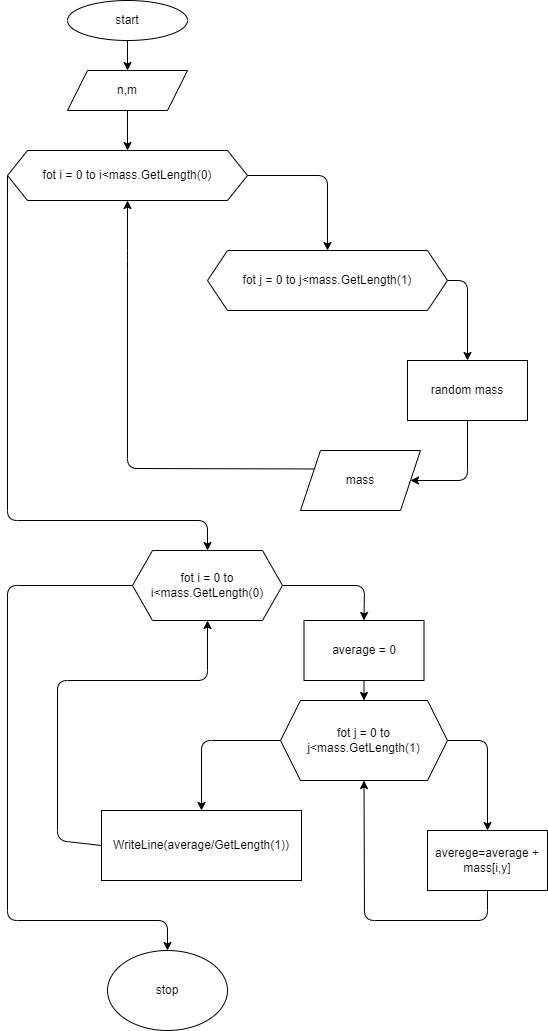

The diagram above was exported from draw.io. Its source (the exported page's mxGraphModel, read from the mxfile embedded in the PNG):
<mxGraphModel dx="1410" dy="445" grid="1" gridSize="10" guides="1" tooltips="1" connect="1" arrows="1" fold="1" page="1" pageScale="1" pageWidth="827" pageHeight="1169" math="0" shadow="0">
  <root>
    <mxCell id="0" />
    <mxCell id="1" parent="0" />
    <mxCell id="4" value="" style="edgeStyle=none;html=1;" parent="1" source="2" target="13" edge="1">
      <mxGeometry relative="1" as="geometry">
        <mxPoint x="240" y="120" as="targetPoint" />
      </mxGeometry>
    </mxCell>
    <mxCell id="2" value="start" style="ellipse;whiteSpace=wrap;html=1;" parent="1" vertex="1">
      <mxGeometry x="180" y="40" width="120" height="40" as="geometry" />
    </mxCell>
    <mxCell id="79" value="" style="edgeStyle=none;html=1;" parent="1" source="13" edge="1">
      <mxGeometry relative="1" as="geometry">
        <mxPoint x="240" y="190" as="targetPoint" />
      </mxGeometry>
    </mxCell>
    <mxCell id="13" value="n,m" style="shape=parallelogram;perimeter=parallelogramPerimeter;whiteSpace=wrap;html=1;fixedSize=1;" parent="1" vertex="1">
      <mxGeometry x="180" y="110" width="120" height="40" as="geometry" />
    </mxCell>
    <mxCell id="85" style="edgeStyle=none;html=1;exitX=1;exitY=0.5;exitDx=0;exitDy=0;entryX=0.5;entryY=0;entryDx=0;entryDy=0;" parent="1" source="82" target="83" edge="1">
      <mxGeometry relative="1" as="geometry">
        <Array as="points">
          <mxPoint x="440" y="215" />
        </Array>
      </mxGeometry>
    </mxCell>
    <mxCell id="91" style="edgeStyle=none;html=1;exitX=0;exitY=0.5;exitDx=0;exitDy=0;" parent="1" source="82" edge="1">
      <mxGeometry relative="1" as="geometry">
        <mxPoint x="320" y="590" as="targetPoint" />
        <Array as="points">
          <mxPoint x="120" y="560" />
          <mxPoint x="320" y="560" />
        </Array>
      </mxGeometry>
    </mxCell>
    <mxCell id="82" value="fot i = 0 to i&amp;lt;mass.GetLength(0)" style="shape=hexagon;perimeter=hexagonPerimeter2;whiteSpace=wrap;html=1;fixedSize=1;" parent="1" vertex="1">
      <mxGeometry x="120" y="190" width="240" height="50" as="geometry" />
    </mxCell>
    <mxCell id="87" value="" style="edgeStyle=none;html=1;exitX=1;exitY=0.5;exitDx=0;exitDy=0;entryX=0.5;entryY=0;entryDx=0;entryDy=0;" parent="1" source="83" target="86" edge="1">
      <mxGeometry relative="1" as="geometry">
        <mxPoint x="610" y="380" as="targetPoint" />
        <Array as="points">
          <mxPoint x="580" y="320" />
        </Array>
      </mxGeometry>
    </mxCell>
    <mxCell id="83" value="&lt;span&gt;fot j = 0 to j&amp;lt;mass.GetLength(1)&lt;/span&gt;" style="shape=hexagon;perimeter=hexagonPerimeter2;whiteSpace=wrap;html=1;fixedSize=1;" parent="1" vertex="1">
      <mxGeometry x="320" y="290" width="240" height="60" as="geometry" />
    </mxCell>
    <mxCell id="89" style="edgeStyle=none;html=1;exitX=0.5;exitY=1;exitDx=0;exitDy=0;entryX=1;entryY=0.5;entryDx=0;entryDy=0;" parent="1" source="86" target="88" edge="1">
      <mxGeometry relative="1" as="geometry">
        <Array as="points">
          <mxPoint x="580" y="520" />
        </Array>
      </mxGeometry>
    </mxCell>
    <mxCell id="86" value="random mass" style="whiteSpace=wrap;html=1;" parent="1" vertex="1">
      <mxGeometry x="520" y="400" width="120" height="60" as="geometry" />
    </mxCell>
    <mxCell id="90" style="edgeStyle=none;html=1;exitX=0;exitY=0.25;exitDx=0;exitDy=0;entryX=0.5;entryY=1;entryDx=0;entryDy=0;" parent="1" source="88" target="82" edge="1">
      <mxGeometry relative="1" as="geometry">
        <Array as="points">
          <mxPoint x="240" y="508" />
          <mxPoint x="240" y="300" />
        </Array>
      </mxGeometry>
    </mxCell>
    <mxCell id="88" value="mass" style="shape=parallelogram;perimeter=parallelogramPerimeter;whiteSpace=wrap;html=1;fixedSize=1;" parent="1" vertex="1">
      <mxGeometry x="413" y="490" width="120" height="60" as="geometry" />
    </mxCell>
    <mxCell id="92" value="stop" style="ellipse;whiteSpace=wrap;html=1;" parent="1" vertex="1">
      <mxGeometry x="220" y="990" width="120" height="80" as="geometry" />
    </mxCell>
    <mxCell id="98" style="edgeStyle=none;html=1;exitX=1;exitY=0.5;exitDx=0;exitDy=0;entryX=0.5;entryY=0;entryDx=0;entryDy=0;" edge="1" parent="1" source="94" target="97">
      <mxGeometry relative="1" as="geometry">
        <Array as="points">
          <mxPoint x="477" y="625" />
        </Array>
      </mxGeometry>
    </mxCell>
    <mxCell id="106" style="edgeStyle=none;html=1;exitX=0;exitY=0.5;exitDx=0;exitDy=0;entryX=0.5;entryY=0;entryDx=0;entryDy=0;" edge="1" parent="1" source="94" target="92">
      <mxGeometry relative="1" as="geometry">
        <mxPoint x="100" y="980" as="targetPoint" />
        <Array as="points">
          <mxPoint x="120" y="625" />
          <mxPoint x="120" y="960" />
          <mxPoint x="280" y="960" />
        </Array>
      </mxGeometry>
    </mxCell>
    <mxCell id="94" value="&lt;span&gt;fot i = 0 to i&amp;lt;mass.GetLength(0)&lt;/span&gt;" style="shape=hexagon;perimeter=hexagonPerimeter2;whiteSpace=wrap;html=1;fixedSize=1;" vertex="1" parent="1">
      <mxGeometry x="245" y="590" width="150" height="70" as="geometry" />
    </mxCell>
    <mxCell id="101" value="" style="edgeStyle=none;html=1;exitX=1;exitY=0.5;exitDx=0;exitDy=0;entryX=0.5;entryY=0;entryDx=0;entryDy=0;" edge="1" parent="1" source="95" target="100">
      <mxGeometry relative="1" as="geometry">
        <Array as="points">
          <mxPoint x="600" y="780" />
        </Array>
      </mxGeometry>
    </mxCell>
    <mxCell id="104" value="" style="edgeStyle=none;html=1;entryX=0.5;entryY=0;entryDx=0;entryDy=0;exitX=0;exitY=0.5;exitDx=0;exitDy=0;" edge="1" parent="1" source="95" target="103">
      <mxGeometry relative="1" as="geometry">
        <Array as="points">
          <mxPoint x="314" y="780" />
        </Array>
      </mxGeometry>
    </mxCell>
    <mxCell id="95" value="&lt;span&gt;fot j = 0 to j&amp;lt;mass.GetLength(1)&lt;/span&gt;" style="shape=hexagon;perimeter=hexagonPerimeter2;whiteSpace=wrap;html=1;fixedSize=1;" vertex="1" parent="1">
      <mxGeometry x="393" y="740" width="167" height="80" as="geometry" />
    </mxCell>
    <mxCell id="99" style="edgeStyle=none;html=1;exitX=0.5;exitY=1;exitDx=0;exitDy=0;entryX=0.5;entryY=0;entryDx=0;entryDy=0;" edge="1" parent="1" source="97" target="95">
      <mxGeometry relative="1" as="geometry" />
    </mxCell>
    <mxCell id="97" value="average = 0" style="rounded=0;whiteSpace=wrap;html=1;" vertex="1" parent="1">
      <mxGeometry x="416.5" y="660" width="120" height="60" as="geometry" />
    </mxCell>
    <mxCell id="102" style="edgeStyle=none;html=1;exitX=0.5;exitY=1;exitDx=0;exitDy=0;entryX=0.5;entryY=1;entryDx=0;entryDy=0;" edge="1" parent="1" source="100" target="95">
      <mxGeometry relative="1" as="geometry">
        <Array as="points">
          <mxPoint x="600" y="960" />
          <mxPoint x="477" y="960" />
        </Array>
      </mxGeometry>
    </mxCell>
    <mxCell id="100" value="averege=average + mass[i,y]" style="whiteSpace=wrap;html=1;" vertex="1" parent="1">
      <mxGeometry x="540" y="870" width="120" height="60" as="geometry" />
    </mxCell>
    <mxCell id="105" style="edgeStyle=none;html=1;exitX=0;exitY=0.5;exitDx=0;exitDy=0;entryX=0.5;entryY=1;entryDx=0;entryDy=0;" edge="1" parent="1" source="103" target="94">
      <mxGeometry relative="1" as="geometry">
        <Array as="points">
          <mxPoint x="170" y="880" />
          <mxPoint x="170" y="720" />
          <mxPoint x="320" y="720" />
        </Array>
      </mxGeometry>
    </mxCell>
    <mxCell id="103" value="WriteLine(average/GetLength(1))" style="whiteSpace=wrap;html=1;" vertex="1" parent="1">
      <mxGeometry x="214" y="850" width="200" height="70" as="geometry" />
    </mxCell>
  </root>
</mxGraphModel>